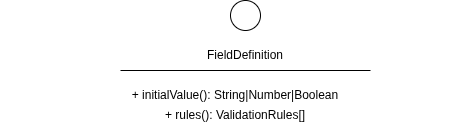

The diagram above was exported from draw.io. Its source (the exported page's mxGraphModel, read from the mxfile embedded in the PNG):
<mxGraphModel dx="583" dy="294" grid="1" gridSize="10" guides="1" tooltips="1" connect="1" arrows="1" fold="1" page="1" pageScale="1" pageWidth="827" pageHeight="1169" math="0" shadow="0">
  <root>
    <mxCell id="0" />
    <mxCell id="1" parent="0" />
    <mxCell id="2" value="" style="ellipse;" vertex="1" parent="1">
      <mxGeometry x="280" y="60" width="30" height="30" as="geometry" />
    </mxCell>
    <mxCell id="3" value="FieldDefinition" style="text;html=1;align=center;verticalAlign=middle;whiteSpace=wrap;rounded=0;" vertex="1" parent="1">
      <mxGeometry x="265" y="100" width="60" height="30" as="geometry" />
    </mxCell>
    <mxCell id="4" value="+ initialValue(): String|Number|Boolean" style="text;html=1;align=center;verticalAlign=middle;whiteSpace=wrap;rounded=0;" vertex="1" parent="1">
      <mxGeometry x="50" y="140" width="470" height="30" as="geometry" />
    </mxCell>
    <mxCell id="5" value="" style="endArrow=none;html=1;" edge="1" parent="1">
      <mxGeometry width="50" height="50" relative="1" as="geometry">
        <mxPoint x="170" y="130" as="sourcePoint" />
        <mxPoint x="420" y="130" as="targetPoint" />
      </mxGeometry>
    </mxCell>
    <mxCell id="6" value="+ rules(): ValidationRules[]" style="text;html=1;align=center;verticalAlign=middle;whiteSpace=wrap;rounded=0;" vertex="1" parent="1">
      <mxGeometry x="50" y="160" width="470" height="30" as="geometry" />
    </mxCell>
  </root>
</mxGraphModel>